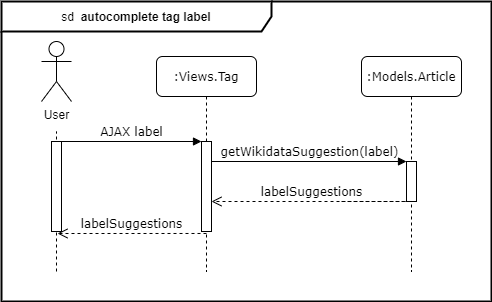

The diagram above was exported from draw.io. Its source (the exported page's mxGraphModel, read from the mxfile embedded in the PNG):
<mxGraphModel dx="1086" dy="806" grid="1" gridSize="10" guides="1" tooltips="1" connect="1" arrows="1" fold="1" page="1" pageScale="1" pageWidth="1169" pageHeight="827" math="0" shadow="0">
  <root>
    <mxCell id="0" />
    <mxCell id="1" parent="0" />
    <mxCell id="2" value="sd&amp;nbsp;&lt;b&gt;&amp;nbsp;&lt;/b&gt;&lt;b&gt;autocomplete tag label&lt;/b&gt;" style="shape=umlFrame;whiteSpace=wrap;html=1;strokeWidth=2;width=270;height=30;" vertex="1" parent="1">
      <mxGeometry x="90" y="70" width="490" height="300" as="geometry" />
    </mxCell>
    <mxCell id="3" value="" style="endArrow=none;dashed=1;html=1;" edge="1" parent="1">
      <mxGeometry width="50" height="50" relative="1" as="geometry">
        <mxPoint x="145" y="340" as="sourcePoint" />
        <mxPoint x="145" y="200" as="targetPoint" />
      </mxGeometry>
    </mxCell>
    <mxCell id="4" value=":Views.Tag" style="shape=umlLifeline;perimeter=lifelinePerimeter;whiteSpace=wrap;html=1;container=1;collapsible=0;recursiveResize=0;outlineConnect=0;rounded=1;shadow=0;comic=0;labelBackgroundColor=none;strokeWidth=1;fontFamily=Verdana;fontSize=12;align=center;" vertex="1" parent="1">
      <mxGeometry x="245" y="125" width="100" height="215" as="geometry" />
    </mxCell>
    <mxCell id="5" value="" style="html=1;points=[];perimeter=orthogonalPerimeter;rounded=0;shadow=0;comic=0;labelBackgroundColor=none;strokeWidth=1;fontFamily=Verdana;fontSize=12;align=center;" vertex="1" parent="4">
      <mxGeometry x="45" y="85" width="10" height="90" as="geometry" />
    </mxCell>
    <mxCell id="6" value=":Models.Article" style="shape=umlLifeline;perimeter=lifelinePerimeter;whiteSpace=wrap;html=1;container=1;collapsible=0;recursiveResize=0;outlineConnect=0;rounded=1;shadow=0;comic=0;labelBackgroundColor=none;strokeWidth=1;fontFamily=Verdana;fontSize=12;align=center;" vertex="1" parent="1">
      <mxGeometry x="450" y="125" width="100" height="215" as="geometry" />
    </mxCell>
    <mxCell id="7" value="" style="html=1;points=[];perimeter=orthogonalPerimeter;rounded=0;shadow=0;comic=0;labelBackgroundColor=none;strokeWidth=1;fontFamily=Verdana;fontSize=12;align=center;" vertex="1" parent="6">
      <mxGeometry x="45" y="105" width="10" height="40" as="geometry" />
    </mxCell>
    <mxCell id="8" value="labelSuggestions" style="html=1;verticalAlign=bottom;endArrow=open;dashed=1;endSize=8;labelBackgroundColor=none;fontFamily=Verdana;fontSize=12;elbow=vertical;exitX=0.5;exitY=1.022;exitDx=0;exitDy=0;exitPerimeter=0;" edge="1" source="5" parent="1">
      <mxGeometry relative="1" as="geometry">
        <mxPoint x="146" y="302" as="targetPoint" />
        <mxPoint x="295" y="290" as="sourcePoint" />
      </mxGeometry>
    </mxCell>
    <mxCell id="9" value="AJAX label" style="html=1;verticalAlign=bottom;endArrow=block;entryX=0;entryY=0;labelBackgroundColor=none;fontFamily=Verdana;fontSize=12;edgeStyle=elbowEdgeStyle;elbow=vertical;" edge="1" source="11" target="5" parent="1">
      <mxGeometry relative="1" as="geometry">
        <mxPoint x="215" y="220" as="sourcePoint" />
      </mxGeometry>
    </mxCell>
    <mxCell id="10" value="getWikidataSuggestion(label)" style="html=1;verticalAlign=bottom;endArrow=block;entryX=0;entryY=0;labelBackgroundColor=none;fontFamily=Verdana;fontSize=12;edgeStyle=elbowEdgeStyle;elbow=vertical;" edge="1" source="5" target="7" parent="1">
      <mxGeometry relative="1" as="geometry">
        <mxPoint x="365" y="230" as="sourcePoint" />
      </mxGeometry>
    </mxCell>
    <mxCell id="11" value="" style="html=1;points=[];perimeter=orthogonalPerimeter;rounded=0;shadow=0;comic=0;labelBackgroundColor=none;strokeWidth=1;fontFamily=Verdana;fontSize=12;align=center;" vertex="1" parent="1">
      <mxGeometry x="140" y="210" width="10" height="90" as="geometry" />
    </mxCell>
    <mxCell id="12" value="User" style="shape=umlActor;verticalLabelPosition=bottom;verticalAlign=top;html=1;outlineConnect=0;" vertex="1" parent="1">
      <mxGeometry x="130" y="110" width="30" height="60" as="geometry" />
    </mxCell>
    <mxCell id="13" value="labelSuggestions" style="html=1;verticalAlign=bottom;endArrow=open;dashed=1;endSize=8;labelBackgroundColor=none;fontFamily=Verdana;fontSize=12;elbow=vertical;" edge="1" parent="1">
      <mxGeometry x="0.2593" relative="1" as="geometry">
        <mxPoint x="300" y="270" as="targetPoint" />
        <Array as="points">
          <mxPoint x="500" y="270" />
        </Array>
        <mxPoint x="430" y="270" as="sourcePoint" />
        <mxPoint as="offset" />
      </mxGeometry>
    </mxCell>
  </root>
</mxGraphModel>